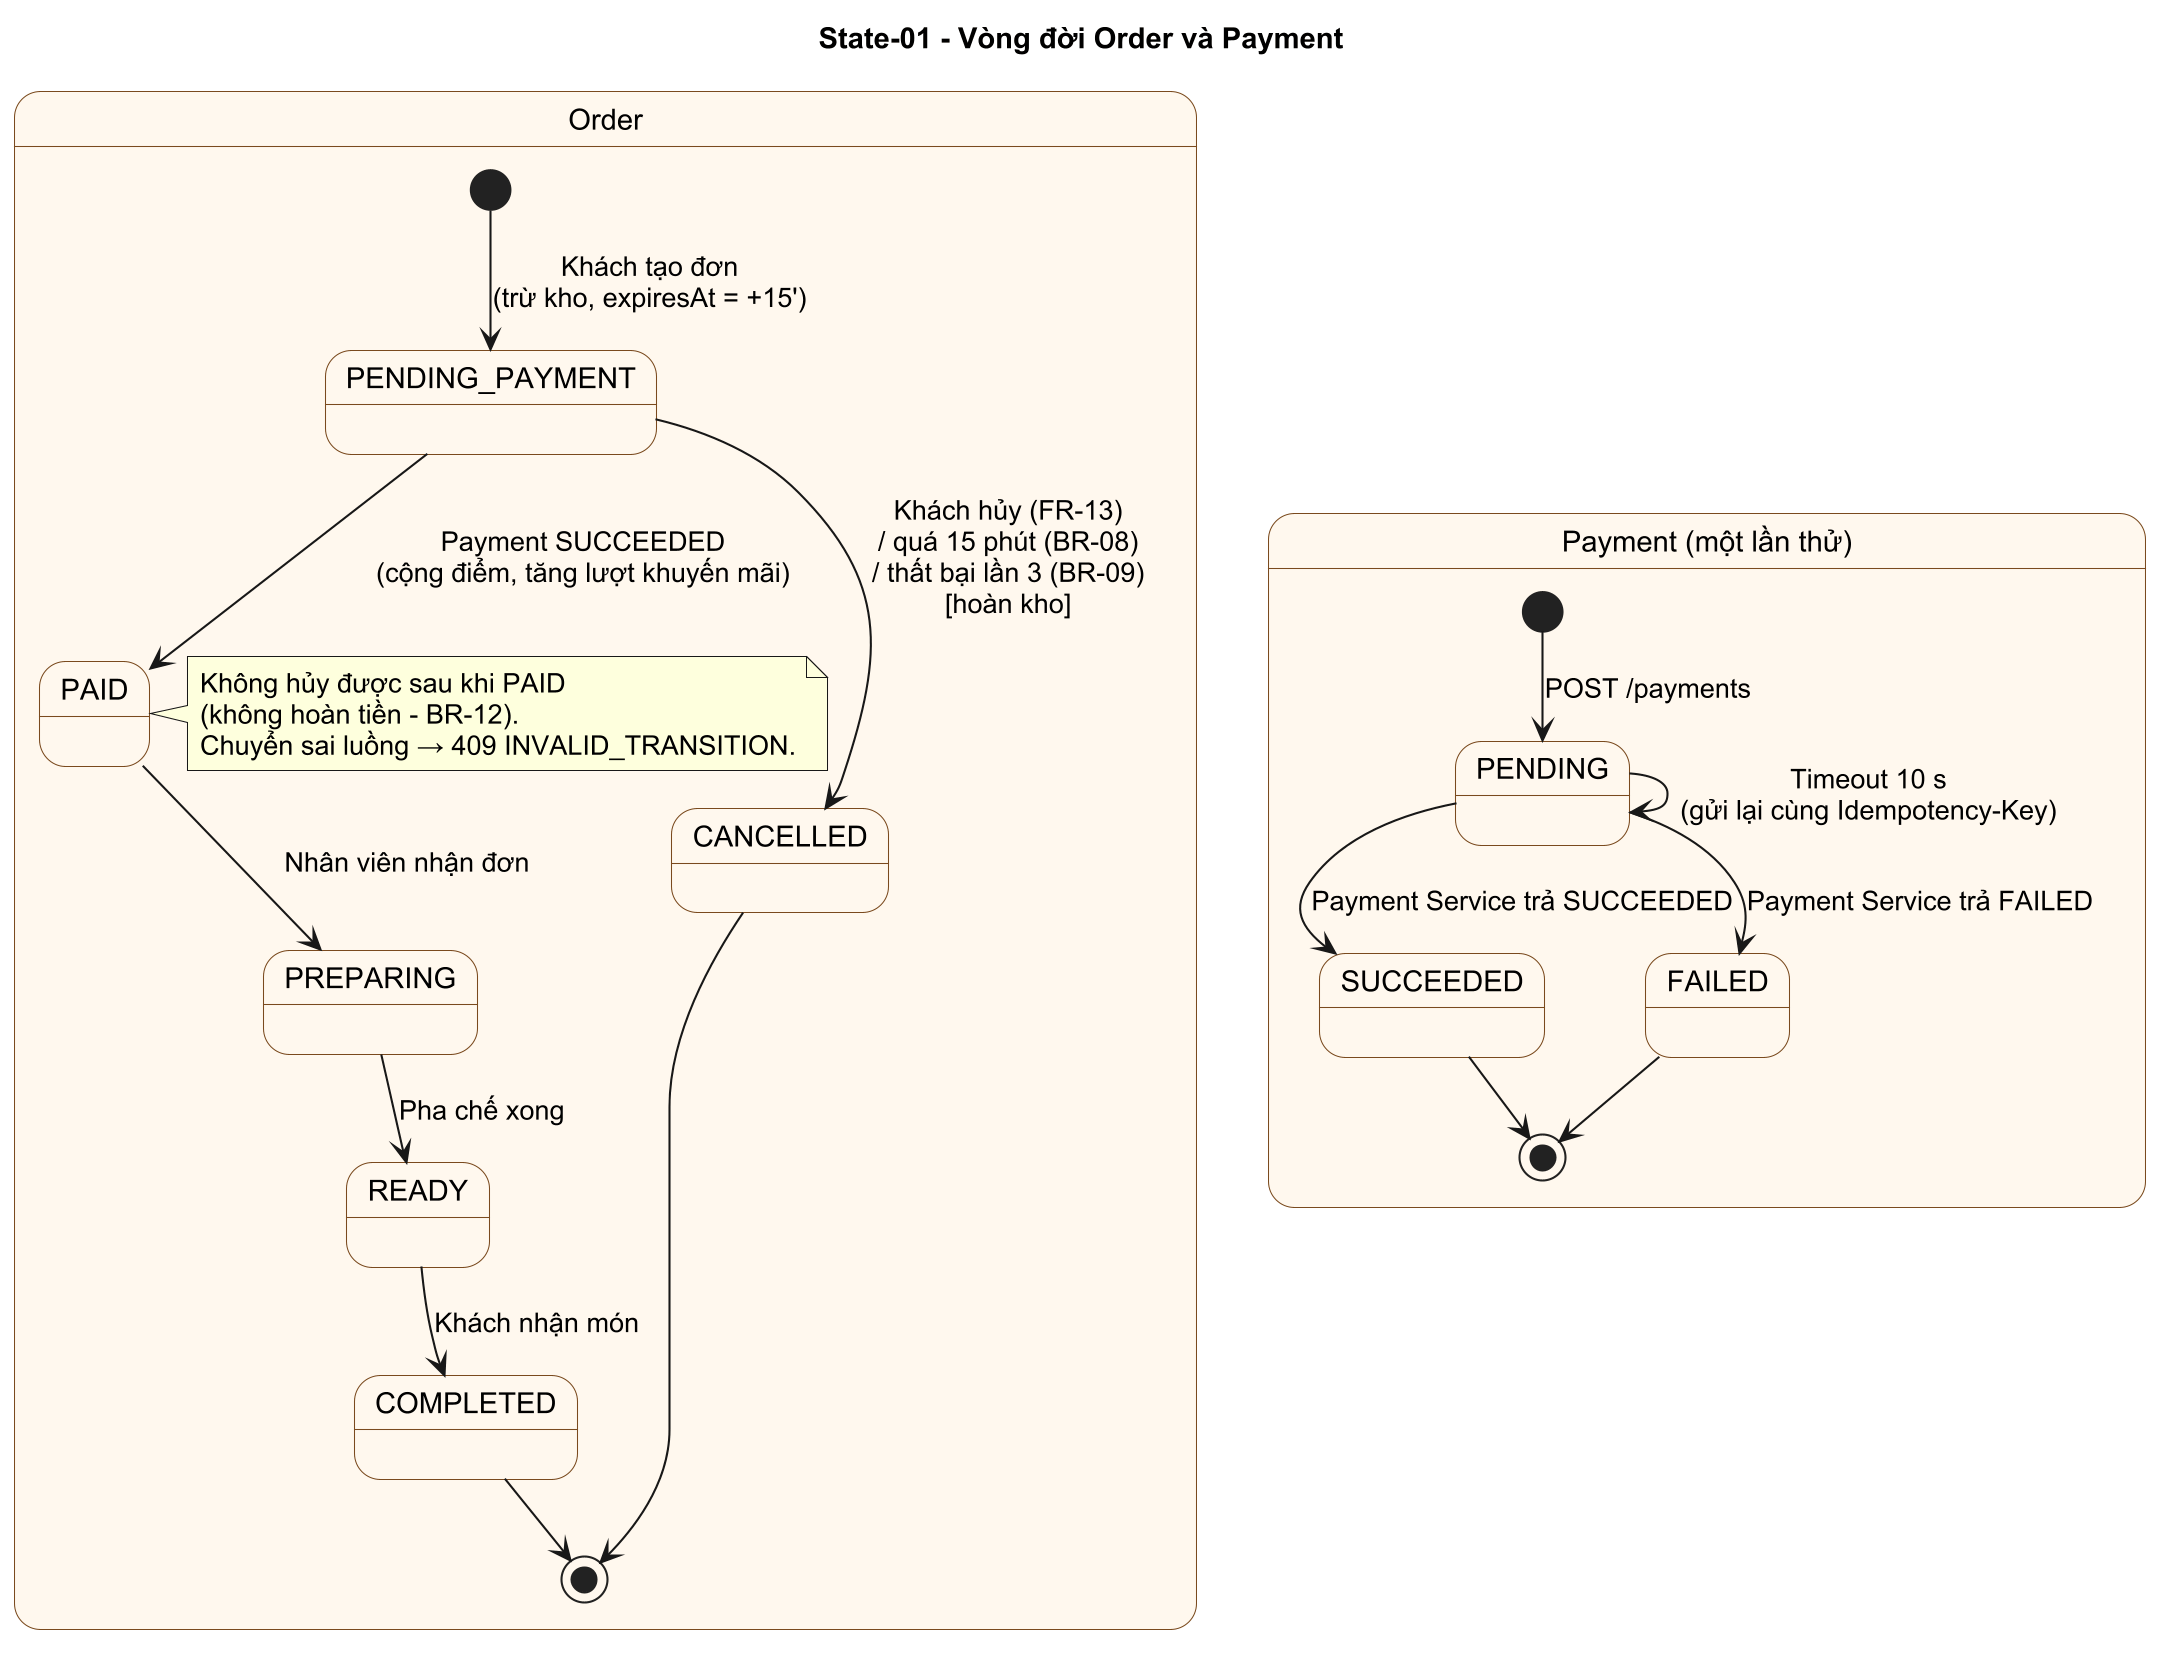

The diagram above was rendered by PlantUML. Its source (embedded in the PNG):
@startuml state-order-payment
skinparamlocked dpi 200
' State-01 - Vòng đời Order và Payment (bổ trợ Task 2, đảm bảo nhất quán với BR-08 → BR-12)
skinparam shadowing false
skinparam defaultFontName Arial
skinparam state {
  BackgroundColor #FFF8EE
  BorderColor #7A4A1E
}
title State-01 - Vòng đời Order và Payment

state "Order" as O {
  [*] --> PENDING_PAYMENT : Khách tạo đơn\n(trừ kho, expiresAt = +15')
  PENDING_PAYMENT --> PAID : Payment SUCCEEDED\n(cộng điểm, tăng lượt khuyến mãi)
  PENDING_PAYMENT --> CANCELLED : Khách hủy (FR-13)\n/ quá 15 phút (BR-08)\n/ thất bại lần 3 (BR-09)\n[hoàn kho]
  PAID --> PREPARING : Nhân viên nhận đơn
  PREPARING --> READY : Pha chế xong
  READY --> COMPLETED : Khách nhận món
  COMPLETED --> [*]
  CANCELLED --> [*]
  note right of PAID
    Không hủy được sau khi PAID
    (không hoàn tiền - BR-12).
    Chuyển sai luồng → 409 INVALID_TRANSITION.
  end note
}

state "Payment (một lần thử)" as P {
  [*] --> P_PENDING : POST /payments
  state "PENDING" as P_PENDING
  state "SUCCEEDED" as P_OK
  state "FAILED" as P_FAIL
  P_PENDING --> P_OK : Payment Service trả SUCCEEDED
  P_PENDING --> P_FAIL : Payment Service trả FAILED
  P_PENDING --> P_PENDING : Timeout 10 s\n(gửi lại cùng Idempotency-Key)
  P_OK --> [*]
  P_FAIL --> [*]
}
@enduml